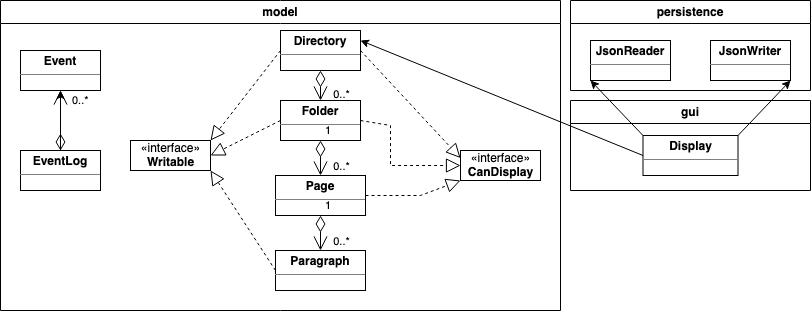

The diagram above was exported from draw.io. Its source (the exported page's mxGraphModel, read from the mxfile embedded in the PNG):
<mxGraphModel dx="1026" dy="396" grid="1" gridSize="10" guides="1" tooltips="1" connect="1" arrows="1" fold="1" page="1" pageScale="1" pageWidth="850" pageHeight="1100" math="0" shadow="0">
  <root>
    <mxCell id="0" />
    <mxCell id="1" parent="0" />
    <mxCell id="TZuLBfIPkPjx6FA0JXuS-15" value="" style="edgeStyle=orthogonalEdgeStyle;rounded=0;orthogonalLoop=1;jettySize=auto;html=1;exitX=0.5;exitY=1;exitDx=0;exitDy=0;entryX=0.5;entryY=0;entryDx=0;entryDy=0;endArrow=none;" edge="1" parent="1">
      <mxGeometry relative="1" as="geometry">
        <mxPoint x="340" y="160" as="sourcePoint" />
        <mxPoint x="340" y="160" as="targetPoint" />
      </mxGeometry>
    </mxCell>
    <mxCell id="TZuLBfIPkPjx6FA0JXuS-18" value="" style="edgeStyle=orthogonalEdgeStyle;rounded=0;orthogonalLoop=1;jettySize=auto;html=1;exitX=0.5;exitY=1;exitDx=0;exitDy=0;entryX=0.5;entryY=0;entryDx=0;entryDy=0;endArrow=none;" edge="1" parent="1">
      <mxGeometry relative="1" as="geometry">
        <mxPoint x="340" y="230" as="sourcePoint" />
        <mxPoint x="340" y="230" as="targetPoint" />
      </mxGeometry>
    </mxCell>
    <mxCell id="TZuLBfIPkPjx6FA0JXuS-20" value="«interface»&lt;br&gt;&lt;b&gt;CanDisplay&lt;/b&gt;" style="html=1;" vertex="1" parent="1">
      <mxGeometry x="480" y="170" width="80" height="30" as="geometry" />
    </mxCell>
    <mxCell id="TZuLBfIPkPjx6FA0JXuS-21" value="«interface»&lt;br&gt;&lt;b&gt;Writable&lt;/b&gt;" style="html=1;" vertex="1" parent="1">
      <mxGeometry x="150" y="160" width="80" height="30" as="geometry" />
    </mxCell>
    <mxCell id="TZuLBfIPkPjx6FA0JXuS-22" value="" style="endArrow=block;dashed=1;endFill=0;endSize=12;html=1;rounded=0;exitX=1;exitY=0.5;exitDx=0;exitDy=0;entryX=0;entryY=0.25;entryDx=0;entryDy=0;" edge="1" parent="1" source="TZuLBfIPkPjx6FA0JXuS-34" target="TZuLBfIPkPjx6FA0JXuS-20">
      <mxGeometry width="160" relative="1" as="geometry">
        <mxPoint x="380" y="75" as="sourcePoint" />
        <mxPoint x="540" y="190" as="targetPoint" />
      </mxGeometry>
    </mxCell>
    <mxCell id="TZuLBfIPkPjx6FA0JXuS-23" value="" style="endArrow=block;dashed=1;endFill=0;endSize=12;html=1;rounded=0;exitX=1;exitY=0.5;exitDx=0;exitDy=0;entryX=0;entryY=0.5;entryDx=0;entryDy=0;entryPerimeter=0;" edge="1" parent="1" source="TZuLBfIPkPjx6FA0JXuS-37" target="TZuLBfIPkPjx6FA0JXuS-20">
      <mxGeometry width="160" relative="1" as="geometry">
        <mxPoint x="380" y="145" as="sourcePoint" />
        <mxPoint x="420" y="80" as="targetPoint" />
        <Array as="points">
          <mxPoint x="410" y="145" />
          <mxPoint x="410" y="185" />
        </Array>
      </mxGeometry>
    </mxCell>
    <mxCell id="TZuLBfIPkPjx6FA0JXuS-24" value="" style="endArrow=block;dashed=1;endFill=0;endSize=12;html=1;rounded=0;exitX=1;exitY=0.5;exitDx=0;exitDy=0;entryX=0;entryY=1;entryDx=0;entryDy=0;" edge="1" parent="1" source="TZuLBfIPkPjx6FA0JXuS-39" target="TZuLBfIPkPjx6FA0JXuS-20">
      <mxGeometry width="160" relative="1" as="geometry">
        <mxPoint x="380" y="215" as="sourcePoint" />
        <mxPoint x="440" y="90" as="targetPoint" />
        <Array as="points">
          <mxPoint x="440" y="215" />
        </Array>
      </mxGeometry>
    </mxCell>
    <mxCell id="TZuLBfIPkPjx6FA0JXuS-26" value="" style="endArrow=block;dashed=1;endFill=0;endSize=12;html=1;rounded=0;exitX=0;exitY=0.5;exitDx=0;exitDy=0;entryX=1;entryY=0;entryDx=0;entryDy=0;" edge="1" parent="1" source="TZuLBfIPkPjx6FA0JXuS-34" target="TZuLBfIPkPjx6FA0JXuS-21">
      <mxGeometry width="160" relative="1" as="geometry">
        <mxPoint x="300" y="75" as="sourcePoint" />
        <mxPoint x="310" y="190" as="targetPoint" />
      </mxGeometry>
    </mxCell>
    <mxCell id="TZuLBfIPkPjx6FA0JXuS-27" value="" style="endArrow=block;dashed=1;endFill=0;endSize=12;html=1;rounded=0;exitX=0;exitY=0.5;exitDx=0;exitDy=0;entryX=1;entryY=0.5;entryDx=0;entryDy=0;" edge="1" parent="1" source="TZuLBfIPkPjx6FA0JXuS-37" target="TZuLBfIPkPjx6FA0JXuS-21">
      <mxGeometry width="160" relative="1" as="geometry">
        <mxPoint x="300" y="145" as="sourcePoint" />
        <mxPoint x="310" y="190" as="targetPoint" />
      </mxGeometry>
    </mxCell>
    <mxCell id="TZuLBfIPkPjx6FA0JXuS-28" value="" style="endArrow=block;dashed=1;endFill=0;endSize=12;html=1;rounded=0;exitX=0;exitY=0.5;exitDx=0;exitDy=0;entryX=1;entryY=1;entryDx=0;entryDy=0;" edge="1" parent="1" source="TZuLBfIPkPjx6FA0JXuS-43" target="TZuLBfIPkPjx6FA0JXuS-21">
      <mxGeometry width="160" relative="1" as="geometry">
        <mxPoint x="300" y="285" as="sourcePoint" />
        <mxPoint x="310" y="190" as="targetPoint" />
      </mxGeometry>
    </mxCell>
    <mxCell id="TZuLBfIPkPjx6FA0JXuS-32" value="" style="edgeStyle=orthogonalEdgeStyle;rounded=0;orthogonalLoop=1;jettySize=auto;html=1;" edge="1" parent="1">
      <mxGeometry relative="1" as="geometry">
        <mxPoint x="80" y="170" as="sourcePoint" />
        <mxPoint x="80" y="110" as="targetPoint" />
      </mxGeometry>
    </mxCell>
    <mxCell id="TZuLBfIPkPjx6FA0JXuS-31" value="0..*" style="endArrow=open;html=1;endSize=12;startArrow=diamondThin;startSize=14;startFill=0;edgeStyle=orthogonalEdgeStyle;align=left;verticalAlign=bottom;rounded=0;exitX=0.5;exitY=0;exitDx=0;exitDy=0;entryX=0.5;entryY=1;entryDx=0;entryDy=0;" edge="1" parent="1">
      <mxGeometry x="0.3333" y="-10" relative="1" as="geometry">
        <mxPoint x="80" y="170" as="sourcePoint" />
        <mxPoint x="80" y="110" as="targetPoint" />
        <mxPoint as="offset" />
      </mxGeometry>
    </mxCell>
    <mxCell id="TZuLBfIPkPjx6FA0JXuS-34" value="&lt;p style=&quot;margin:0px;margin-top:4px;text-align:center;&quot;&gt;&lt;b&gt;Directory&lt;/b&gt;&lt;br&gt;&lt;/p&gt;&lt;hr size=&quot;1&quot;&gt;&lt;div style=&quot;height:2px;&quot;&gt;&lt;/div&gt;" style="verticalAlign=top;align=left;overflow=fill;fontSize=12;fontFamily=Helvetica;html=1;" vertex="1" parent="1">
      <mxGeometry x="300" y="50" width="80" height="40" as="geometry" />
    </mxCell>
    <mxCell id="TZuLBfIPkPjx6FA0JXuS-35" value="" style="endArrow=open;html=1;endSize=12;startArrow=diamondThin;startSize=14;startFill=0;edgeStyle=orthogonalEdgeStyle;align=left;verticalAlign=bottom;rounded=0;exitX=0.5;exitY=1;exitDx=0;exitDy=0;entryX=0.5;entryY=0;entryDx=0;entryDy=0;" edge="1" parent="1" source="TZuLBfIPkPjx6FA0JXuS-34" target="TZuLBfIPkPjx6FA0JXuS-37">
      <mxGeometry x="-1" y="3" relative="1" as="geometry">
        <mxPoint x="250" y="180" as="sourcePoint" />
        <mxPoint x="340" y="130" as="targetPoint" />
      </mxGeometry>
    </mxCell>
    <mxCell id="TZuLBfIPkPjx6FA0JXuS-36" value="0..*" style="edgeLabel;html=1;align=center;verticalAlign=middle;resizable=0;points=[];" vertex="1" connectable="0" parent="TZuLBfIPkPjx6FA0JXuS-35">
      <mxGeometry x="0.5417" y="3" relative="1" as="geometry">
        <mxPoint x="17" as="offset" />
      </mxGeometry>
    </mxCell>
    <mxCell id="TZuLBfIPkPjx6FA0JXuS-37" value="&lt;p style=&quot;margin:0px;margin-top:4px;text-align:center;&quot;&gt;&lt;b&gt;Folder&lt;/b&gt;&lt;br&gt;&lt;/p&gt;&lt;hr size=&quot;1&quot;&gt;&lt;div style=&quot;height:2px;&quot;&gt;&lt;/div&gt;" style="verticalAlign=top;align=left;overflow=fill;fontSize=12;fontFamily=Helvetica;html=1;" vertex="1" parent="1">
      <mxGeometry x="300" y="120" width="80" height="40" as="geometry" />
    </mxCell>
    <mxCell id="TZuLBfIPkPjx6FA0JXuS-39" value="&lt;p style=&quot;margin:0px;margin-top:4px;text-align:center;&quot;&gt;&lt;b&gt;Page&lt;/b&gt;&lt;br&gt;&lt;/p&gt;&lt;hr size=&quot;1&quot;&gt;&lt;div style=&quot;height:2px;&quot;&gt;&lt;/div&gt;" style="verticalAlign=top;align=left;overflow=fill;fontSize=12;fontFamily=Helvetica;html=1;" vertex="1" parent="1">
      <mxGeometry x="295" y="195" width="90" height="40" as="geometry" />
    </mxCell>
    <mxCell id="TZuLBfIPkPjx6FA0JXuS-40" value="1" style="endArrow=open;html=1;endSize=12;startArrow=diamondThin;startSize=14;startFill=0;edgeStyle=orthogonalEdgeStyle;align=left;verticalAlign=bottom;rounded=0;exitX=0.5;exitY=1;exitDx=0;exitDy=0;entryX=0.5;entryY=0;entryDx=0;entryDy=0;" edge="1" parent="1" source="TZuLBfIPkPjx6FA0JXuS-37" target="TZuLBfIPkPjx6FA0JXuS-39">
      <mxGeometry x="-1" y="3" relative="1" as="geometry">
        <mxPoint x="250" y="180" as="sourcePoint" />
        <mxPoint x="410" y="180" as="targetPoint" />
      </mxGeometry>
    </mxCell>
    <mxCell id="TZuLBfIPkPjx6FA0JXuS-42" value="0..*" style="edgeLabel;html=1;align=center;verticalAlign=middle;resizable=0;points=[];" vertex="1" connectable="0" parent="TZuLBfIPkPjx6FA0JXuS-40">
      <mxGeometry x="-0.1429" y="2" relative="1" as="geometry">
        <mxPoint x="18" y="10" as="offset" />
      </mxGeometry>
    </mxCell>
    <mxCell id="TZuLBfIPkPjx6FA0JXuS-43" value="&lt;p style=&quot;margin:0px;margin-top:4px;text-align:center;&quot;&gt;&lt;b&gt;Paragraph&lt;/b&gt;&lt;br&gt;&lt;/p&gt;&lt;hr size=&quot;1&quot;&gt;&lt;div style=&quot;height:2px;&quot;&gt;&lt;/div&gt;" style="verticalAlign=top;align=left;overflow=fill;fontSize=12;fontFamily=Helvetica;html=1;" vertex="1" parent="1">
      <mxGeometry x="295" y="270" width="90" height="40" as="geometry" />
    </mxCell>
    <mxCell id="TZuLBfIPkPjx6FA0JXuS-45" value="1" style="endArrow=open;html=1;endSize=12;startArrow=diamondThin;startSize=14;startFill=0;edgeStyle=orthogonalEdgeStyle;align=left;verticalAlign=bottom;rounded=0;exitX=0.5;exitY=1;exitDx=0;exitDy=0;entryX=0.5;entryY=0;entryDx=0;entryDy=0;" edge="1" parent="1" source="TZuLBfIPkPjx6FA0JXuS-39" target="TZuLBfIPkPjx6FA0JXuS-43">
      <mxGeometry x="-1" y="3" relative="1" as="geometry">
        <mxPoint x="250" y="200" as="sourcePoint" />
        <mxPoint x="410" y="200" as="targetPoint" />
      </mxGeometry>
    </mxCell>
    <mxCell id="TZuLBfIPkPjx6FA0JXuS-46" value="0..*" style="edgeLabel;html=1;align=center;verticalAlign=middle;resizable=0;points=[];" vertex="1" connectable="0" parent="TZuLBfIPkPjx6FA0JXuS-45">
      <mxGeometry x="-0.1905" relative="1" as="geometry">
        <mxPoint x="20" y="11" as="offset" />
      </mxGeometry>
    </mxCell>
    <mxCell id="TZuLBfIPkPjx6FA0JXuS-47" value="&lt;p style=&quot;margin:0px;margin-top:4px;text-align:center;&quot;&gt;&lt;b&gt;Event&lt;/b&gt;&lt;br&gt;&lt;/p&gt;&lt;hr size=&quot;1&quot;&gt;&lt;div style=&quot;height:2px;&quot;&gt;&lt;/div&gt;" style="verticalAlign=top;align=left;overflow=fill;fontSize=12;fontFamily=Helvetica;html=1;" vertex="1" parent="1">
      <mxGeometry x="40" y="70" width="80" height="40" as="geometry" />
    </mxCell>
    <mxCell id="TZuLBfIPkPjx6FA0JXuS-48" value="&lt;p style=&quot;margin:0px;margin-top:4px;text-align:center;&quot;&gt;&lt;b&gt;EventLog&lt;/b&gt;&lt;br&gt;&lt;/p&gt;&lt;hr size=&quot;1&quot;&gt;&lt;div style=&quot;height:2px;&quot;&gt;&lt;/div&gt;" style="verticalAlign=top;align=left;overflow=fill;fontSize=12;fontFamily=Helvetica;html=1;" vertex="1" parent="1">
      <mxGeometry x="40" y="170" width="80" height="40" as="geometry" />
    </mxCell>
    <mxCell id="TZuLBfIPkPjx6FA0JXuS-50" value="model" style="swimlane;whiteSpace=wrap;html=1;" vertex="1" parent="1">
      <mxGeometry x="20" y="20" width="560" height="310" as="geometry" />
    </mxCell>
    <mxCell id="TZuLBfIPkPjx6FA0JXuS-53" value="persistence" style="swimlane;whiteSpace=wrap;html=1;" vertex="1" parent="1">
      <mxGeometry x="590" y="20" width="240" height="90" as="geometry" />
    </mxCell>
    <mxCell id="TZuLBfIPkPjx6FA0JXuS-51" value="&lt;p style=&quot;margin:0px;margin-top:4px;text-align:center;&quot;&gt;&lt;b&gt;JsonReader&lt;/b&gt;&lt;br&gt;&lt;/p&gt;&lt;hr size=&quot;1&quot;&gt;&lt;div style=&quot;height:2px;&quot;&gt;&lt;/div&gt;" style="verticalAlign=top;align=left;overflow=fill;fontSize=12;fontFamily=Helvetica;html=1;" vertex="1" parent="TZuLBfIPkPjx6FA0JXuS-53">
      <mxGeometry x="20" y="40" width="80" height="40" as="geometry" />
    </mxCell>
    <mxCell id="TZuLBfIPkPjx6FA0JXuS-52" value="&lt;p style=&quot;margin:0px;margin-top:4px;text-align:center;&quot;&gt;&lt;b&gt;JsonWriter&lt;/b&gt;&lt;br&gt;&lt;/p&gt;&lt;hr size=&quot;1&quot;&gt;&lt;div style=&quot;height:2px;&quot;&gt;&lt;/div&gt;" style="verticalAlign=top;align=left;overflow=fill;fontSize=12;fontFamily=Helvetica;html=1;" vertex="1" parent="TZuLBfIPkPjx6FA0JXuS-53">
      <mxGeometry x="140" y="40" width="80" height="40" as="geometry" />
    </mxCell>
    <mxCell id="TZuLBfIPkPjx6FA0JXuS-55" value="gui" style="swimlane;whiteSpace=wrap;html=1;" vertex="1" parent="1">
      <mxGeometry x="590" y="120" width="240" height="90" as="geometry" />
    </mxCell>
    <mxCell id="TZuLBfIPkPjx6FA0JXuS-54" value="&lt;p style=&quot;margin:0px;margin-top:4px;text-align:center;&quot;&gt;&lt;b&gt;Display&lt;/b&gt;&lt;br&gt;&lt;/p&gt;&lt;hr size=&quot;1&quot;&gt;&lt;div style=&quot;height:2px;&quot;&gt;&lt;/div&gt;" style="verticalAlign=top;align=left;overflow=fill;fontSize=12;fontFamily=Helvetica;html=1;" vertex="1" parent="TZuLBfIPkPjx6FA0JXuS-55">
      <mxGeometry x="72.5" y="35" width="95" height="40" as="geometry" />
    </mxCell>
    <mxCell id="TZuLBfIPkPjx6FA0JXuS-59" value="" style="endArrow=classic;html=1;rounded=0;exitX=0;exitY=0.5;exitDx=0;exitDy=0;entryX=1;entryY=0.25;entryDx=0;entryDy=0;" edge="1" parent="1" source="TZuLBfIPkPjx6FA0JXuS-54" target="TZuLBfIPkPjx6FA0JXuS-34">
      <mxGeometry width="50" height="50" relative="1" as="geometry">
        <mxPoint x="460" y="320" as="sourcePoint" />
        <mxPoint x="360" y="260" as="targetPoint" />
      </mxGeometry>
    </mxCell>
    <mxCell id="TZuLBfIPkPjx6FA0JXuS-62" value="" style="endArrow=classic;html=1;rounded=0;exitX=0;exitY=0;exitDx=0;exitDy=0;entryX=0;entryY=1;entryDx=0;entryDy=0;" edge="1" parent="1" source="TZuLBfIPkPjx6FA0JXuS-54" target="TZuLBfIPkPjx6FA0JXuS-51">
      <mxGeometry width="50" height="50" relative="1" as="geometry">
        <mxPoint x="460" y="240" as="sourcePoint" />
        <mxPoint x="510" y="190" as="targetPoint" />
      </mxGeometry>
    </mxCell>
    <mxCell id="TZuLBfIPkPjx6FA0JXuS-63" value="" style="endArrow=classic;html=1;rounded=0;exitX=1;exitY=0;exitDx=0;exitDy=0;entryX=1;entryY=1;entryDx=0;entryDy=0;" edge="1" parent="1" source="TZuLBfIPkPjx6FA0JXuS-54" target="TZuLBfIPkPjx6FA0JXuS-52">
      <mxGeometry width="50" height="50" relative="1" as="geometry">
        <mxPoint x="460" y="240" as="sourcePoint" />
        <mxPoint x="510" y="190" as="targetPoint" />
      </mxGeometry>
    </mxCell>
  </root>
</mxGraphModel>